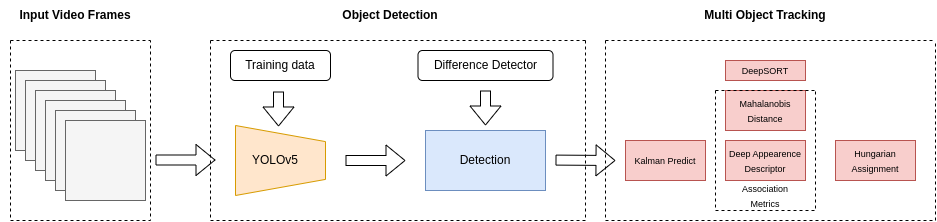

The diagram above was exported from draw.io. Its source (the exported page's mxGraphModel, read from the mxfile embedded in the PNG):
<mxGraphModel dx="628" dy="1029" grid="1" gridSize="10" guides="1" tooltips="1" connect="1" arrows="1" fold="1" page="1" pageScale="1" pageWidth="850" pageHeight="1100" math="0" shadow="0">
  <root>
    <mxCell id="0" />
    <mxCell id="1" parent="0" />
    <mxCell id="yNaEaiAwInxa9M-gkFY6-1" value="" style="whiteSpace=wrap;html=1;aspect=fixed;fillColor=#f5f5f5;fontColor=#333333;strokeColor=#666666;" vertex="1" parent="1">
      <mxGeometry x="30" y="270" width="80" height="80" as="geometry" />
    </mxCell>
    <mxCell id="yNaEaiAwInxa9M-gkFY6-2" value="" style="whiteSpace=wrap;html=1;aspect=fixed;fillColor=#f5f5f5;fontColor=#333333;strokeColor=#666666;" vertex="1" parent="1">
      <mxGeometry x="40" y="280" width="80" height="80" as="geometry" />
    </mxCell>
    <mxCell id="yNaEaiAwInxa9M-gkFY6-3" value="" style="whiteSpace=wrap;html=1;aspect=fixed;fillColor=#f5f5f5;fontColor=#333333;strokeColor=#666666;" vertex="1" parent="1">
      <mxGeometry x="50" y="290" width="80" height="80" as="geometry" />
    </mxCell>
    <mxCell id="yNaEaiAwInxa9M-gkFY6-4" value="" style="whiteSpace=wrap;html=1;aspect=fixed;fillColor=#f5f5f5;fontColor=#333333;strokeColor=#666666;" vertex="1" parent="1">
      <mxGeometry x="60" y="300" width="80" height="80" as="geometry" />
    </mxCell>
    <mxCell id="yNaEaiAwInxa9M-gkFY6-5" value="" style="whiteSpace=wrap;html=1;aspect=fixed;fillColor=#f5f5f5;fontColor=#333333;strokeColor=#666666;" vertex="1" parent="1">
      <mxGeometry x="70" y="310" width="80" height="80" as="geometry" />
    </mxCell>
    <mxCell id="yNaEaiAwInxa9M-gkFY6-6" value="" style="whiteSpace=wrap;html=1;aspect=fixed;fillColor=#f5f5f5;fontColor=#333333;strokeColor=#666666;" vertex="1" parent="1">
      <mxGeometry x="80" y="320" width="80" height="80" as="geometry" />
    </mxCell>
    <mxCell id="yNaEaiAwInxa9M-gkFY6-9" value="" style="verticalLabelPosition=middle;verticalAlign=middle;html=1;shape=trapezoid;perimeter=trapezoidPerimeter;whiteSpace=wrap;size=0.23;arcSize=10;flipV=1;labelPosition=center;align=center;rotation=-90;fillColor=#ffe6cc;strokeColor=#d79b00;" vertex="1" parent="1">
      <mxGeometry x="260" y="315" width="70" height="90" as="geometry" />
    </mxCell>
    <mxCell id="yNaEaiAwInxa9M-gkFY6-10" value="YOLOv5" style="text;html=1;strokeColor=none;fillColor=none;align=center;verticalAlign=middle;whiteSpace=wrap;rounded=0;" vertex="1" parent="1">
      <mxGeometry x="260" y="345" width="60" height="30" as="geometry" />
    </mxCell>
    <mxCell id="yNaEaiAwInxa9M-gkFY6-13" value="" style="shape=flexArrow;endArrow=classic;html=1;rounded=0;" edge="1" parent="1">
      <mxGeometry width="50" height="50" relative="1" as="geometry">
        <mxPoint x="170" y="359.5" as="sourcePoint" />
        <mxPoint x="230" y="359.5" as="targetPoint" />
      </mxGeometry>
    </mxCell>
    <mxCell id="yNaEaiAwInxa9M-gkFY6-14" value="&lt;b&gt;Input Video Frames&lt;/b&gt;" style="text;html=1;strokeColor=none;fillColor=none;align=center;verticalAlign=middle;whiteSpace=wrap;rounded=0;" vertex="1" parent="1">
      <mxGeometry x="15" y="200" width="150" height="30" as="geometry" />
    </mxCell>
    <mxCell id="yNaEaiAwInxa9M-gkFY6-15" value="" style="shape=flexArrow;endArrow=classic;html=1;rounded=0;exitX=0.48;exitY=1.367;exitDx=0;exitDy=0;exitPerimeter=0;entryX=0.986;entryY=0.522;entryDx=0;entryDy=0;entryPerimeter=0;" edge="1" parent="1" source="yNaEaiAwInxa9M-gkFY6-12" target="yNaEaiAwInxa9M-gkFY6-9">
      <mxGeometry width="50" height="50" relative="1" as="geometry">
        <mxPoint x="294.5" y="280" as="sourcePoint" />
        <mxPoint x="293" y="320" as="targetPoint" />
      </mxGeometry>
    </mxCell>
    <mxCell id="yNaEaiAwInxa9M-gkFY6-16" value="" style="shape=flexArrow;endArrow=classic;html=1;rounded=0;" edge="1" parent="1">
      <mxGeometry width="50" height="50" relative="1" as="geometry">
        <mxPoint x="360" y="360" as="sourcePoint" />
        <mxPoint x="420" y="360" as="targetPoint" />
      </mxGeometry>
    </mxCell>
    <mxCell id="yNaEaiAwInxa9M-gkFY6-17" value="" style="swimlane;startSize=0;dashed=1;" vertex="1" parent="1">
      <mxGeometry x="25" y="240" width="140" height="180" as="geometry" />
    </mxCell>
    <mxCell id="yNaEaiAwInxa9M-gkFY6-19" value="" style="swimlane;startSize=0;dashed=1;" vertex="1" parent="1">
      <mxGeometry x="225" y="240" width="375" height="180" as="geometry" />
    </mxCell>
    <mxCell id="yNaEaiAwInxa9M-gkFY6-12" value="Training data" style="rounded=1;whiteSpace=wrap;html=1;" vertex="1" parent="yNaEaiAwInxa9M-gkFY6-19">
      <mxGeometry x="20" y="10" width="100" height="30" as="geometry" />
    </mxCell>
    <mxCell id="yNaEaiAwInxa9M-gkFY6-20" value="Detection" style="rounded=0;whiteSpace=wrap;html=1;fillColor=#dae8fc;strokeColor=#6c8ebf;" vertex="1" parent="yNaEaiAwInxa9M-gkFY6-19">
      <mxGeometry x="215" y="90" width="120" height="60" as="geometry" />
    </mxCell>
    <mxCell id="yNaEaiAwInxa9M-gkFY6-21" value="Difference Detector" style="rounded=1;whiteSpace=wrap;html=1;" vertex="1" parent="yNaEaiAwInxa9M-gkFY6-19">
      <mxGeometry x="207.5" y="10" width="135" height="30" as="geometry" />
    </mxCell>
    <mxCell id="yNaEaiAwInxa9M-gkFY6-24" value="" style="shape=flexArrow;endArrow=classic;html=1;rounded=0;exitX=0.48;exitY=1.367;exitDx=0;exitDy=0;exitPerimeter=0;entryX=0.986;entryY=0.522;entryDx=0;entryDy=0;entryPerimeter=0;" edge="1" parent="yNaEaiAwInxa9M-gkFY6-19">
      <mxGeometry width="50" height="50" relative="1" as="geometry">
        <mxPoint x="275" y="50" as="sourcePoint" />
        <mxPoint x="275" y="85" as="targetPoint" />
      </mxGeometry>
    </mxCell>
    <mxCell id="yNaEaiAwInxa9M-gkFY6-26" value="" style="shape=flexArrow;endArrow=classic;html=1;rounded=0;" edge="1" parent="yNaEaiAwInxa9M-gkFY6-19">
      <mxGeometry width="50" height="50" relative="1" as="geometry">
        <mxPoint x="345" y="119.60000000000002" as="sourcePoint" />
        <mxPoint x="405" y="120" as="targetPoint" />
      </mxGeometry>
    </mxCell>
    <mxCell id="yNaEaiAwInxa9M-gkFY6-25" value="&lt;b&gt;Object Detection&lt;/b&gt;" style="text;html=1;strokeColor=none;fillColor=none;align=center;verticalAlign=middle;whiteSpace=wrap;rounded=0;" vertex="1" parent="1">
      <mxGeometry x="330" y="200" width="150" height="30" as="geometry" />
    </mxCell>
    <mxCell id="yNaEaiAwInxa9M-gkFY6-27" value="&lt;font style=&quot;font-size: 9px;&quot;&gt;Kalman Predict&lt;/font&gt;" style="rounded=0;whiteSpace=wrap;html=1;fillColor=#f8cecc;strokeColor=#b85450;" vertex="1" parent="1">
      <mxGeometry x="640" y="340" width="80" height="40" as="geometry" />
    </mxCell>
    <mxCell id="yNaEaiAwInxa9M-gkFY6-29" value="&lt;font style=&quot;font-size: 9px;&quot;&gt;Deep Appearence Descriptor&lt;/font&gt;" style="rounded=0;whiteSpace=wrap;html=1;fillColor=#f8cecc;strokeColor=#b85450;" vertex="1" parent="1">
      <mxGeometry x="740" y="340" width="80" height="40" as="geometry" />
    </mxCell>
    <mxCell id="yNaEaiAwInxa9M-gkFY6-37" value="" style="swimlane;startSize=0;dashed=1;" vertex="1" parent="1">
      <mxGeometry x="620" y="240" width="330" height="180" as="geometry" />
    </mxCell>
    <mxCell id="yNaEaiAwInxa9M-gkFY6-44" value="&lt;font style=&quot;font-size: 9px;&quot;&gt;Hungarian Assignment&lt;/font&gt;" style="rounded=0;whiteSpace=wrap;html=1;fillColor=#f8cecc;strokeColor=#b85450;" vertex="1" parent="yNaEaiAwInxa9M-gkFY6-37">
      <mxGeometry x="230" y="100" width="80" height="40" as="geometry" />
    </mxCell>
    <mxCell id="yNaEaiAwInxa9M-gkFY6-45" value="&lt;font style=&quot;font-size: 9px;&quot;&gt;DeepSORT&lt;/font&gt;" style="rounded=0;whiteSpace=wrap;html=1;fillColor=#f8cecc;strokeColor=#b85450;" vertex="1" parent="yNaEaiAwInxa9M-gkFY6-37">
      <mxGeometry x="120" y="20" width="80" height="20" as="geometry" />
    </mxCell>
    <mxCell id="yNaEaiAwInxa9M-gkFY6-28" value="&lt;font style=&quot;font-size: 9px;&quot;&gt;Mahalanobis Distance&lt;/font&gt;" style="rounded=0;whiteSpace=wrap;html=1;fillColor=#f8cecc;strokeColor=#b85450;" vertex="1" parent="yNaEaiAwInxa9M-gkFY6-37">
      <mxGeometry x="120" y="50" width="80" height="40" as="geometry" />
    </mxCell>
    <mxCell id="yNaEaiAwInxa9M-gkFY6-47" value="" style="swimlane;startSize=0;dashed=1;" vertex="1" parent="yNaEaiAwInxa9M-gkFY6-37">
      <mxGeometry x="110" y="50" width="100" height="120" as="geometry" />
    </mxCell>
    <mxCell id="yNaEaiAwInxa9M-gkFY6-51" value="&lt;font style=&quot;font-size: 9px;&quot;&gt;Association Metrics&lt;/font&gt;" style="text;html=1;strokeColor=none;fillColor=none;align=center;verticalAlign=middle;whiteSpace=wrap;rounded=0;" vertex="1" parent="yNaEaiAwInxa9M-gkFY6-47">
      <mxGeometry x="20" y="90" width="60" height="30" as="geometry" />
    </mxCell>
    <mxCell id="yNaEaiAwInxa9M-gkFY6-46" value="&lt;b&gt;Multi Object Tracking&lt;/b&gt;" style="text;html=1;strokeColor=none;fillColor=none;align=center;verticalAlign=middle;whiteSpace=wrap;rounded=0;" vertex="1" parent="1">
      <mxGeometry x="705" y="200" width="150" height="30" as="geometry" />
    </mxCell>
  </root>
</mxGraphModel>